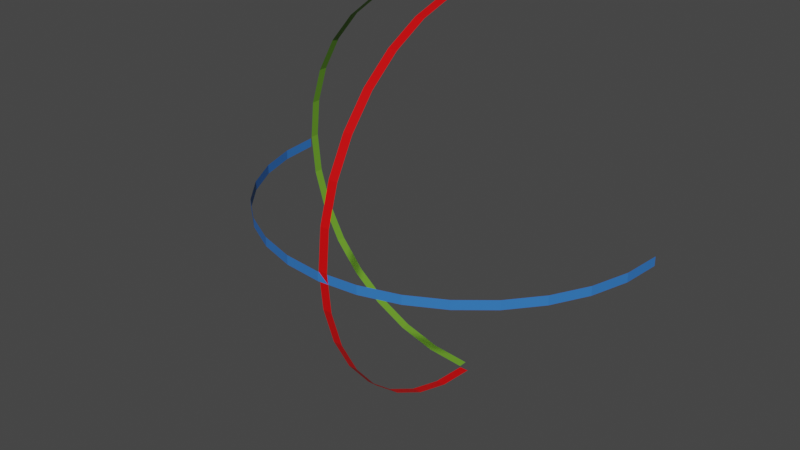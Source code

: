 # Source: oxyRotate.blend  (saved by Blender 2.83.19; exported with 4.5.12 LTS)
import bpy
from mathutils import Matrix  # noqa: F401  (used for matrix-valued properties, if any)

bpy.ops.wm.read_factory_settings(use_empty=True)
scene = bpy.context.scene
scene.name = 'Scene'

# ---- collections
col_collection = bpy.data.collections.new('Collection'); scene.collection.children.link(col_collection)

# ---- materials (node trees are filled in below, after node groups)
mat_material_002 = bpy.data.materials.new('Material.002')
mat_material_002.use_transparent_shadow = False
mat_material_003 = bpy.data.materials.new('Material.003')
mat_material_003.use_transparent_shadow = False
mat_material_001 = bpy.data.materials.new('Material.001')
mat_material_001.use_transparent_shadow = False

# ---- material node trees
mat_material_002.use_nodes = True; mat_material_002.node_tree.nodes.clear()
_N = mat_material_002.node_tree.nodes; _L = mat_material_002.node_tree.links
n0 = _N.new('ShaderNodeBsdfPrincipled'); n0.name = 'Principled BSDF'; n0.location = (10, 300)
n0.distribution = 'GGX'
n0.subsurface_method = 'BURLEY'
n0.inputs[0].default_value = (0.03434, 0.1845, 0.6105, 1.0)
n0.inputs[3].default_value = 1.45
n0.inputs[27].default_value = (0.0, 0.0, 0.0, 1.0)
n0.inputs[28].default_value = 1.0
n1 = _N.new('ShaderNodeOutputMaterial'); n1.name = 'Material Output'; n1.location = (300, 300)
_L.new(n0.outputs[0], n1.inputs[0])
n1.is_active_output = True
mat_material_003.use_nodes = True; mat_material_003.node_tree.nodes.clear()
_N = mat_material_003.node_tree.nodes; _L = mat_material_003.node_tree.links
n0 = _N.new('ShaderNodeBsdfPrincipled'); n0.name = 'Principled BSDF'; n0.location = (10, 300)
n0.distribution = 'GGX'
n0.subsurface_method = 'BURLEY'
n0.inputs[0].default_value = (0.147, 0.3613, 0.02519, 1.0)
n0.inputs[3].default_value = 1.45
n0.inputs[27].default_value = (0.0, 0.0, 0.0, 1.0)
n0.inputs[28].default_value = 1.0
n1 = _N.new('ShaderNodeOutputMaterial'); n1.name = 'Material Output'; n1.location = (300, 300)
_L.new(n0.outputs[0], n1.inputs[0])
n1.is_active_output = True
mat_material_001.use_nodes = True; mat_material_001.node_tree.nodes.clear()
_N = mat_material_001.node_tree.nodes; _L = mat_material_001.node_tree.links
n0 = _N.new('ShaderNodeBsdfPrincipled'); n0.name = 'Principled BSDF'; n0.location = (10, 300)
n0.distribution = 'GGX'
n0.subsurface_method = 'BURLEY'
n0.inputs[0].default_value = (0.8, 0.0, 0.001472, 1.0)
n0.inputs[3].default_value = 1.45
n0.inputs[27].default_value = (0.0, 0.0, 0.0, 1.0)
n0.inputs[28].default_value = 1.0
n1 = _N.new('ShaderNodeOutputMaterial'); n1.name = 'Material Output'; n1.location = (300, 300)
_L.new(n0.outputs[0], n1.inputs[0])
n1.is_active_output = True

# ---- world
world_world = bpy.data.worlds.new('World'); scene.world = world_world
world_world.use_nodes = True; world_world.node_tree.nodes.clear()
_N = world_world.node_tree.nodes; _L = world_world.node_tree.links
n0 = _N.new('ShaderNodeOutputWorld'); n0.name = 'World Output'; n0.location = (300, 300)
n1 = _N.new('ShaderNodeBackground'); n1.name = 'Background'; n1.location = (10, 300)
n1.inputs[0].default_value = (0.05088, 0.05088, 0.05088, 1.0)
_L.new(n1.outputs[0], n0.inputs[0])
n0.is_active_output = True
world_world.color = (0.05088, 0.05088, 0.05088)
world_world.use_sun_shadow = False
world_world.sun_shadow_jitter_overblur = 0.0

# ---- meshes
me_cube_001 = bpy.data.meshes.new('Cube.001')
me_cube_001.from_pydata([(1.0, -1.05e-07, -0.775), (1.0, -0.2966, -0.7161), (1.0, -0.548, -0.548), (1.0, -0.7161, -0.2966), (1.0, -0.775, 3.05e-08), (1.0, -0.7161, 0.2966), (1.0, 3.05e-08, 0.775), (1.0, -0.2966, 0.716), (1.0, -0.548, 0.548), (8.098, -0.548, -0.548), (8.098, -1.05e-07, -0.775), (8.098, -0.2966, -0.7161), (8.098, -0.7161, -0.2966), (8.098, -0.775, 3.05e-08), (8.098, -0.7161, 0.2966), (8.098, -0.548, 0.548), (8.098, 3.05e-08, 0.775), (8.098, -0.2966, 0.716), (1.0, -0.1512, -0.7602), (1.0, -0.4306, -0.6444), (4.549, -0.775, 3.05e-08), (4.549, -0.7161, 0.2966), (1.0, -0.1512, 0.7602), (1.0, -0.4306, 0.6444), (1.0, -0.6444, -0.4306), (1.0, -0.7602, -0.1512), (1.0, -0.7602, 0.1512), (1.0, -0.6444, 0.4306), (8.098, -0.1512, -0.7602), (8.098, -0.4306, -0.6444), (8.098, -0.1512, 0.7602), (8.098, -0.4306, 0.6444), (8.098, -0.6444, -0.4306), (8.098, -0.7602, -0.1512), (8.098, -0.7602, 0.1512), (8.098, -0.6444, 0.4306), (4.549, -0.7161, -0.2966), (4.549, -0.548, -0.548), (4.549, 3.05e-08, 0.775), (4.549, -0.548, 0.548), (4.549, -0.2966, 0.716), (4.549, -1.05e-07, -0.775), (4.549, -0.2966, -0.7161), (4.549, -0.4306, -0.6444), (4.549, -0.1512, -0.7602), (4.549, -0.7602, -0.1512), (4.549, -0.4306, 0.6444), (4.549, -0.1512, 0.7602), (4.549, -0.6444, 0.4306), (4.549, -0.7602, 0.1512), (4.549, -0.6444, -0.4306)], [], [(50, 36, 12, 32), (49, 21, 14, 34), (48, 39, 15, 35), (47, 38, 16, 30), (46, 40, 17, 31), (45, 20, 13, 33), (44, 42, 11, 28), (43, 37, 9, 29), (42, 43, 29, 11), (1, 19, 43, 42), (19, 2, 37, 43), (41, 44, 28, 10), (0, 18, 44, 41), (18, 1, 42, 44), (36, 45, 33, 12), (3, 25, 45, 36), (25, 4, 20, 45), (39, 46, 31, 15), (8, 23, 46, 39), (23, 7, 40, 46), (40, 47, 30, 17), (7, 22, 47, 40), (22, 6, 38, 47), (21, 48, 35, 14), (5, 27, 48, 21), (27, 8, 39, 48), (20, 49, 34, 13), (4, 26, 49, 20), (26, 5, 21, 49), (37, 50, 32, 9), (2, 24, 50, 37), (24, 3, 36, 50)])
_uv = me_cube_001.uv_layers.new(name='UVMap')
_uv.uv.foreach_set('vector', [0.4375, 0.7083, 0.4583, 0.7083, 0.4583, 0.7083, 0.4375, 0.7083, 0.5208, 0.7083, 0.5417, 0.7083, 0.5417, 0.7083, 0.5208, 0.7083, 0.5625, 0.7083, 0.5833, 0.7083, 0.5833, 0.7083, 0.5625, 0.7083, 0.5833, 0.6458, 0.5833, 0.625, 0.5833, 0.625, 0.5833, 0.6458, 0.5833, 0.6875, 0.5833, 0.6667, 0.5833, 0.6667, 0.5833, 0.6875, 0.4792, 0.7083, 0.5, 0.7083, 0.5, 0.7083, 0.4792, 0.7083, 0.4167, 0.6458, 0.4167, 0.6667, 0.4167, 0.6667, 0.4167, 0.6458, 0.4167, 0.6875, 0.4167, 0.7083, 0.4167, 0.7083, 0.4167, 0.6875, 0.4167, 0.6667, 0.4167, 0.6875, 0.4167, 0.6875, 0.4167, 0.6667, 0.4167, 0.6667, 0.4167, 0.6875, 0.4167, 0.6875, 0.4167, 0.6667, 0.4167, 0.6875, 0.4167, 0.7083, 0.4167, 0.7083, 0.4167, 0.6875, 0.4167, 0.625, 0.4167, 0.6458, 0.4167, 0.6458, 0.4167, 0.625, 0.4167, 0.625, 0.4167, 0.6458, 0.4167, 0.6458, 0.4167, 0.625, 0.4167, 0.6458, 0.4167, 0.6667, 0.4167, 0.6667, 0.4167, 0.6458, 0.4583, 0.7083, 0.4792, 0.7083, 0.4792, 0.7083, 0.4583, 0.7083, 0.4583, 0.7083, 0.4792, 0.7083, 0.4792, 0.7083, 0.4583, 0.7083, 0.4792, 0.7083, 0.5, 0.7083, 0.5, 0.7083, 0.4792, 0.7083, 0.5833, 0.7083, 0.5833, 0.6875, 0.5833, 0.6875, 0.5833, 0.7083, 0.5833, 0.7083, 0.5833, 0.6875, 0.5833, 0.6875, 0.5833, 0.7083, 0.5833, 0.6875, 0.5833, 0.6667, 0.5833, 0.6667, 0.5833, 0.6875, 0.5833, 0.6667, 0.5833, 0.6458, 0.5833, 0.6458, 0.5833, 0.6667, 0.5833, 0.6667, 0.5833, 0.6458, 0.5833, 0.6458, 0.5833, 0.6667, 0.5833, 0.6458, 0.5833, 0.625, 0.5833, 0.625, 0.5833, 0.6458, 0.5417, 0.7083, 0.5625, 0.7083, 0.5625, 0.7083, 0.5417, 0.7083, 0.5417, 0.7083, 0.5625, 0.7083, 0.5625, 0.7083, 0.5417, 0.7083, 0.5625, 0.7083, 0.5833, 0.7083, 0.5833, 0.7083, 0.5625, 0.7083, 0.5, 0.7083, 0.5208, 0.7083, 0.5208, 0.7083, 0.5, 0.7083, 0.5, 0.7083, 0.5208, 0.7083, 0.5208, 0.7083, 0.5, 0.7083, 0.5208, 0.7083, 0.5417, 0.7083, 0.5417, 0.7083, 0.5208, 0.7083, 0.4167, 0.7083, 0.4375, 0.7083, 0.4375, 0.7083, 0.4167, 0.7083, 0.4167, 0.7083, 0.4375, 0.7083, 0.4375, 0.7083, 0.4167, 0.7083, 0.4375, 0.7083, 0.4583, 0.7083, 0.4583, 0.7083, 0.4375, 0.7083])
me_cube_001.materials.append(mat_material_002)
me_cube_001.use_remesh_fix_poles = True
me_cube_001.use_remesh_preserve_attributes = False
me_cube_001.use_mirror_vertex_groups = False
me_cube_001.update()
me_cube_002 = bpy.data.meshes.new('Cube.002')
me_cube_002.from_pydata([(1.0, 0.548, -0.548), (1.0, 0.2966, -0.7161), (1.0, -1.05e-07, -0.775), (1.0, 0.716, -0.2966), (1.0, 0.775, -1.05e-07), (1.0, 0.716, 0.2966), (1.0, 0.548, 0.548), (1.0, 0.2966, 0.716), (1.0, 3.05e-08, 0.775), (8.098, 0.548, -0.548), (8.098, 0.2966, -0.7161), (8.098, -1.05e-07, -0.775), (8.098, 0.716, -0.2966), (8.098, 0.775, -1.05e-07), (8.098, 0.716, 0.2966), (8.098, 0.548, 0.548), (8.098, 0.2966, 0.716), (8.098, 3.05e-08, 0.775), (4.549, 0.548, 0.548), (4.549, 0.716, 0.2966), (1.0, 0.4306, -0.6444), (1.0, 0.1512, -0.7602), (1.0, 0.4306, 0.6444), (1.0, 0.1512, 0.7602), (4.549, 0.716, -0.2966), (4.549, 0.548, -0.548), (1.0, 0.6444, -0.4306), (1.0, 0.7602, -0.1512), (1.0, 0.7602, 0.1512), (1.0, 0.6444, 0.4306), (8.098, 0.4306, -0.6444), (8.098, 0.1512, -0.7602), (8.098, 0.4306, 0.6444), (8.098, 0.1512, 0.7602), (8.098, 0.6444, -0.4306), (8.098, 0.7602, -0.1512), (8.098, 0.7602, 0.1512), (8.098, 0.6444, 0.4306), (4.549, 0.2966, 0.716), (4.549, 0.775, -1.05e-07), (4.549, 3.05e-08, 0.775), (4.549, 0.2966, -0.7161), (4.549, -1.05e-07, -0.775), (4.549, 0.7602, 0.1512), (4.549, 0.1512, -0.7602), (4.549, 0.4306, -0.6444), (4.549, 0.1512, 0.7602), (4.549, 0.7602, -0.1512), (4.549, 0.4306, 0.6444), (4.549, 0.6444, -0.4306), (4.549, 0.6444, 0.4306)], [], [(50, 19, 14, 37), (49, 25, 9, 34), (48, 18, 15, 32), (47, 24, 12, 35), (46, 38, 16, 33), (45, 41, 10, 30), (44, 42, 11, 31), (43, 39, 13, 36), (19, 43, 36, 14), (5, 28, 43, 19), (28, 4, 39, 43), (41, 44, 31, 10), (1, 21, 44, 41), (21, 2, 42, 44), (25, 45, 30, 9), (0, 20, 45, 25), (20, 1, 41, 45), (40, 46, 33, 17), (8, 23, 46, 40), (23, 7, 38, 46), (39, 47, 35, 13), (4, 27, 47, 39), (27, 3, 24, 47), (38, 48, 32, 16), (7, 22, 48, 38), (22, 6, 18, 48), (24, 49, 34, 12), (3, 26, 49, 24), (26, 0, 25, 49), (18, 50, 37, 15), (6, 29, 50, 18), (29, 5, 19, 50)])
_uv = me_cube_002.uv_layers.new(name='UVMap')
_uv.uv.foreach_set('vector', [0.5625, 0.5417, 0.5417, 0.5417, 0.5417, 0.5417, 0.5625, 0.5417, 0.4375, 0.5417, 0.4167, 0.5417, 0.4167, 0.5417, 0.4375, 0.5417, 0.5833, 0.5625, 0.5833, 0.5417, 0.5833, 0.5417, 0.5833, 0.5625, 0.4792, 0.5417, 0.4583, 0.5417, 0.4583, 0.5417, 0.4792, 0.5417, 0.5833, 0.6042, 0.5833, 0.5833, 0.5833, 0.5833, 0.5833, 0.6042, 0.4167, 0.5625, 0.4167, 0.5833, 0.4167, 0.5833, 0.4167, 0.5625, 0.4167, 0.6042, 0.4167, 0.625, 0.4167, 0.625, 0.4167, 0.6042, 0.5208, 0.5417, 0.5, 0.5417, 0.5, 0.5417, 0.5208, 0.5417, 0.5417, 0.5417, 0.5208, 0.5417, 0.5208, 0.5417, 0.5417, 0.5417, 0.5417, 0.5417, 0.5208, 0.5417, 0.5208, 0.5417, 0.5417, 0.5417, 0.5208, 0.5417, 0.5, 0.5417, 0.5, 0.5417, 0.5208, 0.5417, 0.4167, 0.5833, 0.4167, 0.6042, 0.4167, 0.6042, 0.4167, 0.5833, 0.4167, 0.5833, 0.4167, 0.6042, 0.4167, 0.6042, 0.4167, 0.5833, 0.4167, 0.6042, 0.4167, 0.625, 0.4167, 0.625, 0.4167, 0.6042, 0.4167, 0.5417, 0.4167, 0.5625, 0.4167, 0.5625, 0.4167, 0.5417, 0.4167, 0.5417, 0.4167, 0.5625, 0.4167, 0.5625, 0.4167, 0.5417, 0.4167, 0.5625, 0.4167, 0.5833, 0.4167, 0.5833, 0.4167, 0.5625, 0.5833, 0.625, 0.5833, 0.6042, 0.5833, 0.6042, 0.5833, 0.625, 0.5833, 0.625, 0.5833, 0.6042, 0.5833, 0.6042, 0.5833, 0.625, 0.5833, 0.6042, 0.5833, 0.5833, 0.5833, 0.5833, 0.5833, 0.6042, 0.5, 0.5417, 0.4792, 0.5417, 0.4792, 0.5417, 0.5, 0.5417, 0.5, 0.5417, 0.4792, 0.5417, 0.4792, 0.5417, 0.5, 0.5417, 0.4792, 0.5417, 0.4583, 0.5417, 0.4583, 0.5417, 0.4792, 0.5417, 0.5833, 0.5833, 0.5833, 0.5625, 0.5833, 0.5625, 0.5833, 0.5833, 0.5833, 0.5833, 0.5833, 0.5625, 0.5833, 0.5625, 0.5833, 0.5833, 0.5833, 0.5625, 0.5833, 0.5417, 0.5833, 0.5417, 0.5833, 0.5625, 0.4583, 0.5417, 0.4375, 0.5417, 0.4375, 0.5417, 0.4583, 0.5417, 0.4583, 0.5417, 0.4375, 0.5417, 0.4375, 0.5417, 0.4583, 0.5417, 0.4375, 0.5417, 0.4167, 0.5417, 0.4167, 0.5417, 0.4375, 0.5417, 0.5833, 0.5417, 0.5625, 0.5417, 0.5625, 0.5417, 0.5833, 0.5417, 0.5833, 0.5417, 0.5625, 0.5417, 0.5625, 0.5417, 0.5833, 0.5417, 0.5625, 0.5417, 0.5417, 0.5417, 0.5417, 0.5417, 0.5625, 0.5417])
me_cube_002.materials.append(mat_material_003)
me_cube_002.use_remesh_fix_poles = True
me_cube_002.use_remesh_preserve_attributes = False
me_cube_002.use_mirror_vertex_groups = False
me_cube_002.update()
me_cube_003 = bpy.data.meshes.new('Cube.003')
me_cube_003.from_pydata([(1.0, -1.05e-07, -0.775), (1.0, -0.2966, -0.7161), (1.0, -0.548, -0.548), (1.0, -0.7161, -0.2966), (1.0, -0.775, 3.05e-08), (1.0, -0.7161, 0.2966), (1.0, 3.05e-08, 0.775), (1.0, -0.2966, 0.716), (1.0, -0.548, 0.548), (8.098, -0.548, -0.548), (8.098, -1.05e-07, -0.775), (8.098, -0.2966, -0.7161), (8.098, -0.7161, -0.2966), (8.098, -0.775, 3.05e-08), (8.098, -0.7161, 0.2966), (8.098, -0.548, 0.548), (8.098, 3.05e-08, 0.775), (8.098, -0.2966, 0.716), (1.0, -0.1512, -0.7602), (1.0, -0.4306, -0.6444), (4.549, -0.775, 3.05e-08), (4.549, -0.7161, 0.2966), (1.0, -0.1512, 0.7602), (1.0, -0.4306, 0.6444), (1.0, -0.6444, -0.4306), (1.0, -0.7602, -0.1512), (1.0, -0.7602, 0.1512), (1.0, -0.6444, 0.4306), (8.098, -0.1512, -0.7602), (8.098, -0.4306, -0.6444), (8.098, -0.1512, 0.7602), (8.098, -0.4306, 0.6444), (8.098, -0.6444, -0.4306), (8.098, -0.7602, -0.1512), (8.098, -0.7602, 0.1512), (8.098, -0.6444, 0.4306), (4.549, -0.7161, -0.2966), (4.549, -0.548, -0.548), (4.549, 3.05e-08, 0.775), (4.549, -0.548, 0.548), (4.549, -0.2966, 0.716), (4.549, -1.05e-07, -0.775), (4.549, -0.2966, -0.7161), (4.549, -0.4306, -0.6444), (4.549, -0.1512, -0.7602), (4.549, -0.7602, -0.1512), (4.549, -0.4306, 0.6444), (4.549, -0.1512, 0.7602), (4.549, -0.6444, 0.4306), (4.549, -0.7602, 0.1512), (4.549, -0.6444, -0.4306)], [], [(50, 36, 12, 32), (49, 21, 14, 34), (48, 39, 15, 35), (47, 38, 16, 30), (46, 40, 17, 31), (45, 20, 13, 33), (44, 42, 11, 28), (43, 37, 9, 29), (42, 43, 29, 11), (1, 19, 43, 42), (19, 2, 37, 43), (41, 44, 28, 10), (0, 18, 44, 41), (18, 1, 42, 44), (36, 45, 33, 12), (3, 25, 45, 36), (25, 4, 20, 45), (39, 46, 31, 15), (8, 23, 46, 39), (23, 7, 40, 46), (40, 47, 30, 17), (7, 22, 47, 40), (22, 6, 38, 47), (21, 48, 35, 14), (5, 27, 48, 21), (27, 8, 39, 48), (20, 49, 34, 13), (4, 26, 49, 20), (26, 5, 21, 49), (37, 50, 32, 9), (2, 24, 50, 37), (24, 3, 36, 50)])
_uv = me_cube_003.uv_layers.new(name='UVMap')
_uv.uv.foreach_set('vector', [0.4375, 0.7083, 0.4583, 0.7083, 0.4583, 0.7083, 0.4375, 0.7083, 0.5208, 0.7083, 0.5417, 0.7083, 0.5417, 0.7083, 0.5208, 0.7083, 0.5625, 0.7083, 0.5833, 0.7083, 0.5833, 0.7083, 0.5625, 0.7083, 0.5833, 0.6458, 0.5833, 0.625, 0.5833, 0.625, 0.5833, 0.6458, 0.5833, 0.6875, 0.5833, 0.6667, 0.5833, 0.6667, 0.5833, 0.6875, 0.4792, 0.7083, 0.5, 0.7083, 0.5, 0.7083, 0.4792, 0.7083, 0.4167, 0.6458, 0.4167, 0.6667, 0.4167, 0.6667, 0.4167, 0.6458, 0.4167, 0.6875, 0.4167, 0.7083, 0.4167, 0.7083, 0.4167, 0.6875, 0.4167, 0.6667, 0.4167, 0.6875, 0.4167, 0.6875, 0.4167, 0.6667, 0.4167, 0.6667, 0.4167, 0.6875, 0.4167, 0.6875, 0.4167, 0.6667, 0.4167, 0.6875, 0.4167, 0.7083, 0.4167, 0.7083, 0.4167, 0.6875, 0.4167, 0.625, 0.4167, 0.6458, 0.4167, 0.6458, 0.4167, 0.625, 0.4167, 0.625, 0.4167, 0.6458, 0.4167, 0.6458, 0.4167, 0.625, 0.4167, 0.6458, 0.4167, 0.6667, 0.4167, 0.6667, 0.4167, 0.6458, 0.4583, 0.7083, 0.4792, 0.7083, 0.4792, 0.7083, 0.4583, 0.7083, 0.4583, 0.7083, 0.4792, 0.7083, 0.4792, 0.7083, 0.4583, 0.7083, 0.4792, 0.7083, 0.5, 0.7083, 0.5, 0.7083, 0.4792, 0.7083, 0.5833, 0.7083, 0.5833, 0.6875, 0.5833, 0.6875, 0.5833, 0.7083, 0.5833, 0.7083, 0.5833, 0.6875, 0.5833, 0.6875, 0.5833, 0.7083, 0.5833, 0.6875, 0.5833, 0.6667, 0.5833, 0.6667, 0.5833, 0.6875, 0.5833, 0.6667, 0.5833, 0.6458, 0.5833, 0.6458, 0.5833, 0.6667, 0.5833, 0.6667, 0.5833, 0.6458, 0.5833, 0.6458, 0.5833, 0.6667, 0.5833, 0.6458, 0.5833, 0.625, 0.5833, 0.625, 0.5833, 0.6458, 0.5417, 0.7083, 0.5625, 0.7083, 0.5625, 0.7083, 0.5417, 0.7083, 0.5417, 0.7083, 0.5625, 0.7083, 0.5625, 0.7083, 0.5417, 0.7083, 0.5625, 0.7083, 0.5833, 0.7083, 0.5833, 0.7083, 0.5625, 0.7083, 0.5, 0.7083, 0.5208, 0.7083, 0.5208, 0.7083, 0.5, 0.7083, 0.5, 0.7083, 0.5208, 0.7083, 0.5208, 0.7083, 0.5, 0.7083, 0.5208, 0.7083, 0.5417, 0.7083, 0.5417, 0.7083, 0.5208, 0.7083, 0.4167, 0.7083, 0.4375, 0.7083, 0.4375, 0.7083, 0.4167, 0.7083, 0.4167, 0.7083, 0.4375, 0.7083, 0.4375, 0.7083, 0.4167, 0.7083, 0.4375, 0.7083, 0.4583, 0.7083, 0.4583, 0.7083, 0.4375, 0.7083])
me_cube_003.materials.append(mat_material_001)
me_cube_003.use_remesh_fix_poles = True
me_cube_003.use_remesh_preserve_attributes = False
me_cube_003.use_mirror_vertex_groups = False
me_cube_003.update()

# ---- objects
ob_circle = bpy.data.objects.new('Circle', me_cube_001)
ob_circle_002 = bpy.data.objects.new('Circle.002', me_cube_002)
ob_circle_001 = bpy.data.objects.new('Circle.001', me_cube_003)

# ---- transforms, parenting, visibility, modifiers, constraints
ob_circle.location = (0.0, 0.0, 0.0)
ob_circle.rotation_euler = (0.0, 1.571, 0.0)
ob_circle.scale = (0.01, 2.0, 2.0)
ob_circle.lineart.crease_threshold = 0.0
ob_circle_002.location = (0.0, 0.0, 0.0)
ob_circle_002.rotation_euler = (0.0, 0.0, 1.571)
ob_circle_002.scale = (0.01, 2.0, 2.0)
ob_circle_002.lineart.crease_threshold = 0.0
ob_circle_001.location = (0.0, 0.0, 0.0)
ob_circle_001.scale = (0.01, 2.0, 2.0)
ob_circle_001.lineart.crease_threshold = 0.0

# ---- collection membership
col_collection.objects.link(ob_circle)
col_collection.objects.link(ob_circle_002)
col_collection.objects.link(ob_circle_001)

# ---- scene / render settings (as saved in the file)
scene.frame_start = 1; scene.frame_end = 250; scene.frame_set(1)
scene.render.engine = 'BLENDER_EEVEE_NEXT'
scene.cycles.use_denoising = False
scene.cycles.samples = 128
scene.cycles.sampling_pattern = 'TABULATED_SOBOL'
scene.cycles.use_adaptive_sampling = False
scene.cycles.use_light_tree = False
scene.view_settings.view_transform = 'Filmic'
bpy.context.view_layer.update()

# ---- added for rendering (the .blend has no active camera and no usable light): camera, sun
cam_auto = bpy.data.cameras.new('AutoCamera')
cam_auto.lens = 50.0
cam_auto.sensor_width = 36.0
cam_auto.clip_end = 1000.0
ob_auto_camera = bpy.data.objects.new('AutoCamera', cam_auto)
scene.collection.objects.link(ob_auto_camera)
ob_auto_camera.location = (4.32811, -5.92828, 3.46249)
ob_auto_camera.rotation_euler = (1.09748, -7.21219e-08, 0.694738)
scene.camera = ob_auto_camera
light_auto_sun = bpy.data.lights.new('AutoSun', 'SUN')
light_auto_sun.energy = 3.0
light_auto_sun.angle = 0.0523599
ob_auto_sun = bpy.data.objects.new('AutoSun', light_auto_sun)
scene.collection.objects.link(ob_auto_sun)
ob_auto_sun.rotation_euler = (0.872665, 0.174533, 0.523599)
bpy.context.view_layer.update()
